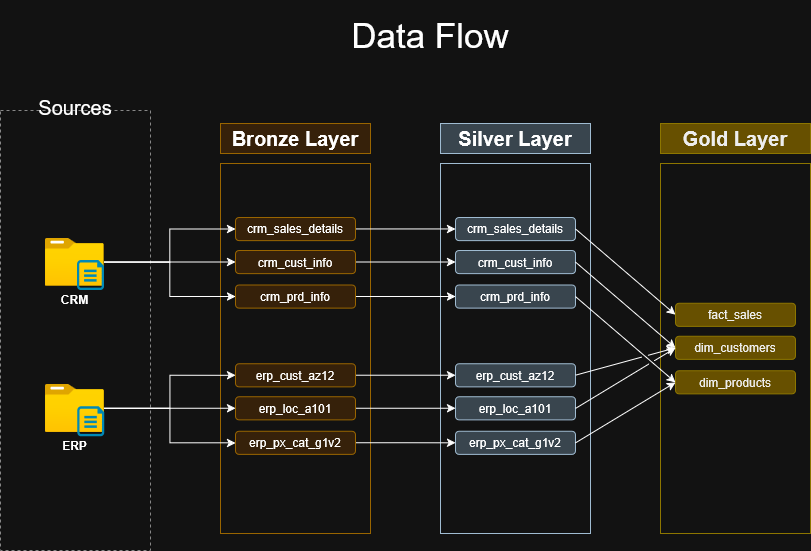

The diagram above was exported from draw.io. Its source (the exported page's mxGraphModel, read from the mxfile embedded in the PNG):
<mxGraphModel dx="1740" dy="939" grid="1" gridSize="10" guides="1" tooltips="1" connect="1" arrows="1" fold="1" page="1" pageScale="1" pageWidth="850" pageHeight="1100" math="0" shadow="0">
  <root>
    <mxCell id="0" />
    <mxCell id="1" parent="0" />
    <mxCell id="RIKYjRFS_blsMUbSq91d-1" parent="1" style="text;html=1;whiteSpace=wrap;strokeColor=none;fillColor=none;align=center;verticalAlign=middle;rounded=0;fontSize=35;" value="Data Flow" vertex="1">
      <mxGeometry height="70" width="400" x="510" y="90" as="geometry" />
    </mxCell>
    <mxCell id="RIKYjRFS_blsMUbSq91d-2" parent="1" style="rounded=0;whiteSpace=wrap;html=1;fillColor=none;dashed=1;strokeColor=light-dark(#000000,#888888);" value="" vertex="1">
      <mxGeometry height="440" width="150" x="280" y="200" as="geometry" />
    </mxCell>
    <mxCell id="RIKYjRFS_blsMUbSq91d-5" parent="1" style="whiteSpace=wrap;html=1;fillColor=none;strokeColor=none;" value="&lt;font style=&quot;font-size: 20px;&quot;&gt;Sources&lt;/font&gt;" vertex="1">
      <mxGeometry height="50" width="120" x="295.25" y="172.04" as="geometry" />
    </mxCell>
    <mxCell id="RIKYjRFS_blsMUbSq91d-8" parent="1" style="rounded=0;whiteSpace=wrap;html=1;fillColor=#ffe6cc;strokeColor=#d79b00;fontSize=20;fontStyle=1" value="Bronze Layer" vertex="1">
      <mxGeometry height="30" width="150" x="500" y="213.03999999999996" as="geometry" />
    </mxCell>
    <mxCell id="RIKYjRFS_blsMUbSq91d-9" parent="1" style="rounded=0;whiteSpace=wrap;html=1;fillColor=none;strokeColor=#d79b00;fontSize=20;gradientColor=none;" value="" vertex="1">
      <mxGeometry height="370" width="150" x="500" y="253.03999999999996" as="geometry" />
    </mxCell>
    <mxCell id="RIKYjRFS_blsMUbSq91d-10" parent="1" style="rounded=0;whiteSpace=wrap;html=1;fillColor=#bac8d3;strokeColor=#23445d;fontSize=20;fontStyle=1" value="&lt;div&gt;Silver Layer&lt;/div&gt;" vertex="1">
      <mxGeometry height="30" width="150" x="720" y="213.03999999999996" as="geometry" />
    </mxCell>
    <mxCell id="RIKYjRFS_blsMUbSq91d-11" parent="1" style="rounded=0;whiteSpace=wrap;html=1;fillColor=none;strokeColor=#23445d;fontSize=20;" value="" vertex="1">
      <mxGeometry height="370" width="150" x="720" y="253.03999999999996" as="geometry" />
    </mxCell>
    <mxCell id="RIKYjRFS_blsMUbSq91d-12" parent="1" style="rounded=0;whiteSpace=wrap;html=1;fillColor=#e3c800;strokeColor=#B09500;fontSize=20;fontColor=#000000;" value="&lt;b&gt;Gold Layer&lt;/b&gt;" vertex="1">
      <mxGeometry height="30" width="150" x="940" y="213.03999999999996" as="geometry" />
    </mxCell>
    <mxCell id="RIKYjRFS_blsMUbSq91d-13" parent="1" style="rounded=0;whiteSpace=wrap;html=1;fillColor=none;strokeColor=#B09500;fontSize=20;fontColor=#000000;" value="" vertex="1">
      <mxGeometry height="370" width="150" x="940" y="253.03999999999996" as="geometry" />
    </mxCell>
    <mxCell id="RIKYjRFS_blsMUbSq91d-47" edge="1" parent="1" source="RIKYjRFS_blsMUbSq91d-14" style="edgeStyle=orthogonalEdgeStyle;rounded=0;orthogonalLoop=1;jettySize=auto;html=1;entryX=0;entryY=0.5;entryDx=0;entryDy=0;" target="RIKYjRFS_blsMUbSq91d-41" value="">
      <mxGeometry relative="1" as="geometry" />
    </mxCell>
    <mxCell id="RIKYjRFS_blsMUbSq91d-48" edge="1" parent="1" source="RIKYjRFS_blsMUbSq91d-14" style="edgeStyle=orthogonalEdgeStyle;rounded=0;orthogonalLoop=1;jettySize=auto;html=1;entryX=0;entryY=0.5;entryDx=0;entryDy=0;" target="RIKYjRFS_blsMUbSq91d-42" value="">
      <mxGeometry relative="1" as="geometry" />
    </mxCell>
    <mxCell id="RIKYjRFS_blsMUbSq91d-49" edge="1" parent="1" source="RIKYjRFS_blsMUbSq91d-14" style="edgeStyle=orthogonalEdgeStyle;rounded=0;orthogonalLoop=1;jettySize=auto;html=1;entryX=0;entryY=0.5;entryDx=0;entryDy=0;" target="RIKYjRFS_blsMUbSq91d-43" value="">
      <mxGeometry relative="1" as="geometry" />
    </mxCell>
    <mxCell id="RIKYjRFS_blsMUbSq91d-14" parent="1" style="image;aspect=fixed;html=1;points=[];align=center;fontSize=12;image=img/lib/azure2/general/Folder_Blank.svg;" value="&lt;b&gt;CRM&lt;/b&gt;" vertex="1">
      <mxGeometry height="47.88" width="59" x="324.5" y="327.62" as="geometry" />
    </mxCell>
    <mxCell id="RIKYjRFS_blsMUbSq91d-15" parent="1" style="verticalLabelPosition=bottom;html=1;verticalAlign=top;align=center;strokeColor=none;fillColor=#00BEF2;shape=mxgraph.azure.cloud_services_configuration_file;pointerEvents=1;" value="" vertex="1">
      <mxGeometry height="30" width="27" x="356.5" y="349.50000000000006" as="geometry" />
    </mxCell>
    <mxCell id="RIKYjRFS_blsMUbSq91d-51" edge="1" parent="1" source="RIKYjRFS_blsMUbSq91d-16" style="edgeStyle=orthogonalEdgeStyle;rounded=0;orthogonalLoop=1;jettySize=auto;html=1;entryX=0;entryY=0.5;entryDx=0;entryDy=0;" target="RIKYjRFS_blsMUbSq91d-46" value="">
      <mxGeometry relative="1" as="geometry" />
    </mxCell>
    <mxCell id="RIKYjRFS_blsMUbSq91d-52" edge="1" parent="1" source="RIKYjRFS_blsMUbSq91d-16" style="edgeStyle=orthogonalEdgeStyle;rounded=0;orthogonalLoop=1;jettySize=auto;html=1;entryX=0;entryY=0.5;entryDx=0;entryDy=0;" target="RIKYjRFS_blsMUbSq91d-45" value="">
      <mxGeometry relative="1" as="geometry" />
    </mxCell>
    <mxCell id="RIKYjRFS_blsMUbSq91d-53" edge="1" parent="1" source="RIKYjRFS_blsMUbSq91d-16" style="edgeStyle=orthogonalEdgeStyle;rounded=0;orthogonalLoop=1;jettySize=auto;html=1;entryX=0;entryY=0.5;entryDx=0;entryDy=0;" target="RIKYjRFS_blsMUbSq91d-44" value="">
      <mxGeometry relative="1" as="geometry" />
    </mxCell>
    <mxCell id="RIKYjRFS_blsMUbSq91d-16" parent="1" style="image;aspect=fixed;html=1;points=[];align=center;fontSize=12;image=img/lib/azure2/general/Folder_Blank.svg;" value="&lt;b&gt;ERP&lt;/b&gt;" vertex="1">
      <mxGeometry height="47.88" width="59" x="324.75" y="473.92999999999995" as="geometry" />
    </mxCell>
    <mxCell id="RIKYjRFS_blsMUbSq91d-17" parent="1" style="verticalLabelPosition=bottom;html=1;verticalAlign=top;align=center;strokeColor=none;fillColor=#00BEF2;shape=mxgraph.azure.cloud_services_configuration_file;pointerEvents=1;" value="" vertex="1">
      <mxGeometry height="30" width="27" x="356.75" y="495.80999999999995" as="geometry" />
    </mxCell>
    <mxCell id="Jw0LX6LzCpc5lwne2RNk-7" edge="1" parent="1" source="RIKYjRFS_blsMUbSq91d-41" style="edgeStyle=orthogonalEdgeStyle;rounded=0;orthogonalLoop=1;jettySize=auto;html=1;" target="Jw0LX6LzCpc5lwne2RNk-1">
      <mxGeometry relative="1" as="geometry" />
    </mxCell>
    <mxCell id="RIKYjRFS_blsMUbSq91d-41" parent="1" style="rounded=1;whiteSpace=wrap;html=1;fillColor=#ffe6cc;strokeColor=#d79b00;" value="&lt;div&gt;crm_sales_details&lt;/div&gt;" vertex="1">
      <mxGeometry height="23.12" width="120" x="515" y="306.88" as="geometry" />
    </mxCell>
    <mxCell id="Jw0LX6LzCpc5lwne2RNk-8" edge="1" parent="1" source="RIKYjRFS_blsMUbSq91d-42" style="edgeStyle=orthogonalEdgeStyle;rounded=0;orthogonalLoop=1;jettySize=auto;html=1;entryX=0;entryY=0.5;entryDx=0;entryDy=0;" target="Jw0LX6LzCpc5lwne2RNk-2">
      <mxGeometry relative="1" as="geometry" />
    </mxCell>
    <mxCell id="RIKYjRFS_blsMUbSq91d-42" parent="1" style="rounded=1;whiteSpace=wrap;html=1;fillColor=#ffe6cc;strokeColor=#d79b00;" value="crm_cust_info" vertex="1">
      <mxGeometry height="23.12" width="120" x="515" y="340" as="geometry" />
    </mxCell>
    <mxCell id="Jw0LX6LzCpc5lwne2RNk-9" edge="1" parent="1" source="RIKYjRFS_blsMUbSq91d-43" style="edgeStyle=orthogonalEdgeStyle;rounded=0;orthogonalLoop=1;jettySize=auto;html=1;entryX=0;entryY=0.5;entryDx=0;entryDy=0;" target="Jw0LX6LzCpc5lwne2RNk-3">
      <mxGeometry relative="1" as="geometry" />
    </mxCell>
    <mxCell id="RIKYjRFS_blsMUbSq91d-43" parent="1" style="rounded=1;whiteSpace=wrap;html=1;fillColor=#ffe6cc;strokeColor=#d79b00;" value="crm_prd_info" vertex="1">
      <mxGeometry height="23.12" width="120" x="515" y="374.53" as="geometry" />
    </mxCell>
    <mxCell id="Jw0LX6LzCpc5lwne2RNk-10" edge="1" parent="1" source="RIKYjRFS_blsMUbSq91d-44" style="edgeStyle=orthogonalEdgeStyle;rounded=0;orthogonalLoop=1;jettySize=auto;html=1;" target="Jw0LX6LzCpc5lwne2RNk-4">
      <mxGeometry relative="1" as="geometry" />
    </mxCell>
    <mxCell id="RIKYjRFS_blsMUbSq91d-44" parent="1" style="rounded=1;whiteSpace=wrap;html=1;fillColor=#ffe6cc;strokeColor=#d79b00;" value="erp_cust_az12" vertex="1">
      <mxGeometry height="23.12" width="120" x="515" y="453.15999999999997" as="geometry" />
    </mxCell>
    <mxCell id="Jw0LX6LzCpc5lwne2RNk-11" edge="1" parent="1" source="RIKYjRFS_blsMUbSq91d-45" style="edgeStyle=orthogonalEdgeStyle;rounded=0;orthogonalLoop=1;jettySize=auto;html=1;entryX=0;entryY=0.5;entryDx=0;entryDy=0;" target="Jw0LX6LzCpc5lwne2RNk-5">
      <mxGeometry relative="1" as="geometry" />
    </mxCell>
    <mxCell id="RIKYjRFS_blsMUbSq91d-45" parent="1" style="rounded=1;whiteSpace=wrap;html=1;fillColor=#ffe6cc;strokeColor=#d79b00;" value="erp_loc_a101" vertex="1">
      <mxGeometry height="23.12" width="120" x="515" y="486.28" as="geometry" />
    </mxCell>
    <mxCell id="Jw0LX6LzCpc5lwne2RNk-12" edge="1" parent="1" source="RIKYjRFS_blsMUbSq91d-46" style="edgeStyle=orthogonalEdgeStyle;rounded=0;orthogonalLoop=1;jettySize=auto;html=1;entryX=0;entryY=0.5;entryDx=0;entryDy=0;" target="Jw0LX6LzCpc5lwne2RNk-6">
      <mxGeometry relative="1" as="geometry" />
    </mxCell>
    <mxCell id="RIKYjRFS_blsMUbSq91d-46" parent="1" style="rounded=1;whiteSpace=wrap;html=1;fillColor=#ffe6cc;strokeColor=#d79b00;" value="erp_px_cat_g1v2" vertex="1">
      <mxGeometry height="23.12" width="120" x="515" y="520.81" as="geometry" />
    </mxCell>
    <mxCell id="Jw0LX6LzCpc5lwne2RNk-1" parent="1" style="rounded=1;whiteSpace=wrap;html=1;fillColor=#bac8d3;strokeColor=#23445d;" value="&lt;div&gt;crm_sales_details&lt;/div&gt;" vertex="1">
      <mxGeometry height="23.12" width="120" x="735" y="306.88" as="geometry" />
    </mxCell>
    <mxCell id="Jw0LX6LzCpc5lwne2RNk-2" parent="1" style="rounded=1;whiteSpace=wrap;html=1;fillColor=#bac8d3;strokeColor=#23445d;" value="crm_cust_info" vertex="1">
      <mxGeometry height="23.12" width="120" x="735" y="340" as="geometry" />
    </mxCell>
    <mxCell id="Jw0LX6LzCpc5lwne2RNk-3" parent="1" style="rounded=1;whiteSpace=wrap;html=1;fillColor=#bac8d3;strokeColor=#23445d;" value="crm_prd_info" vertex="1">
      <mxGeometry height="23.12" width="120" x="735" y="374.53" as="geometry" />
    </mxCell>
    <mxCell id="Jw0LX6LzCpc5lwne2RNk-4" parent="1" style="rounded=1;whiteSpace=wrap;html=1;fillColor=#bac8d3;strokeColor=#23445d;" value="erp_cust_az12" vertex="1">
      <mxGeometry height="23.12" width="120" x="735" y="453.15999999999997" as="geometry" />
    </mxCell>
    <mxCell id="Jw0LX6LzCpc5lwne2RNk-5" parent="1" style="rounded=1;whiteSpace=wrap;html=1;fillColor=#bac8d3;strokeColor=#23445d;" value="erp_loc_a101" vertex="1">
      <mxGeometry height="23.12" width="120" x="735" y="486.28" as="geometry" />
    </mxCell>
    <mxCell id="Jw0LX6LzCpc5lwne2RNk-6" parent="1" style="rounded=1;whiteSpace=wrap;html=1;fillColor=#bac8d3;strokeColor=#23445d;" value="erp_px_cat_g1v2" vertex="1">
      <mxGeometry height="23.12" width="120" x="735" y="520.81" as="geometry" />
    </mxCell>
    <mxCell id="NIBzG86ewBgHSTghN9sL-2" parent="1" style="rounded=1;whiteSpace=wrap;html=1;fillColor=#e3c800;strokeColor=#B09500;fontColor=#000000;" value="fact_sales" vertex="1">
      <mxGeometry height="23.12" width="120" x="955" y="392.65999999999997" as="geometry" />
    </mxCell>
    <mxCell id="NIBzG86ewBgHSTghN9sL-3" parent="1" style="rounded=1;whiteSpace=wrap;html=1;fillColor=#e3c800;strokeColor=#B09500;fontColor=#000000;" value="dim_customers" vertex="1">
      <mxGeometry height="23.12" width="120" x="955" y="425.78" as="geometry" />
    </mxCell>
    <mxCell id="NIBzG86ewBgHSTghN9sL-4" parent="1" style="rounded=1;whiteSpace=wrap;html=1;fillColor=#e3c800;strokeColor=#B09500;fontColor=#000000;" value="dim_products" vertex="1">
      <mxGeometry height="23.12" width="120" x="955" y="460.30999999999995" as="geometry" />
    </mxCell>
    <mxCell id="NIBzG86ewBgHSTghN9sL-18" edge="1" parent="1" source="Jw0LX6LzCpc5lwne2RNk-1" style="endArrow=classic;html=1;rounded=0;exitX=1;exitY=0.5;exitDx=0;exitDy=0;entryX=0;entryY=0.5;entryDx=0;entryDy=0;jumpStyle=gap;" target="NIBzG86ewBgHSTghN9sL-2" value="">
      <mxGeometry height="50" relative="1" width="50" as="geometry">
        <mxPoint x="900" y="320" as="sourcePoint" />
        <mxPoint x="930" y="270" as="targetPoint" />
      </mxGeometry>
    </mxCell>
    <mxCell id="NIBzG86ewBgHSTghN9sL-19" edge="1" parent="1" source="Jw0LX6LzCpc5lwne2RNk-2" style="endArrow=classic;html=1;rounded=0;exitX=1;exitY=0.5;exitDx=0;exitDy=0;entryX=0;entryY=0.5;entryDx=0;entryDy=0;jumpStyle=gap;" target="NIBzG86ewBgHSTghN9sL-3" value="">
      <mxGeometry height="50" relative="1" width="50" as="geometry">
        <mxPoint x="900" y="490" as="sourcePoint" />
        <mxPoint x="930" y="440" as="targetPoint" />
      </mxGeometry>
    </mxCell>
    <mxCell id="NIBzG86ewBgHSTghN9sL-20" edge="1" parent="1" source="Jw0LX6LzCpc5lwne2RNk-3" style="endArrow=classic;html=1;rounded=0;exitX=1;exitY=0.5;exitDx=0;exitDy=0;entryX=0;entryY=0.5;entryDx=0;entryDy=0;jumpStyle=gap;" target="NIBzG86ewBgHSTghN9sL-4" value="">
      <mxGeometry height="50" relative="1" width="50" as="geometry">
        <mxPoint x="910" y="520" as="sourcePoint" />
        <mxPoint x="940" y="470" as="targetPoint" />
      </mxGeometry>
    </mxCell>
    <mxCell id="NIBzG86ewBgHSTghN9sL-21" edge="1" parent="1" source="Jw0LX6LzCpc5lwne2RNk-4" style="endArrow=classic;html=1;rounded=0;exitX=1;exitY=0.5;exitDx=0;exitDy=0;entryX=0;entryY=0.5;entryDx=0;entryDy=0;jumpStyle=gap;" target="NIBzG86ewBgHSTghN9sL-3" value="">
      <mxGeometry height="50" relative="1" width="50" as="geometry">
        <mxPoint x="880" y="560" as="sourcePoint" />
        <mxPoint x="910" y="510" as="targetPoint" />
      </mxGeometry>
    </mxCell>
    <mxCell id="NIBzG86ewBgHSTghN9sL-22" edge="1" parent="1" source="Jw0LX6LzCpc5lwne2RNk-5" style="endArrow=classic;html=1;rounded=0;exitX=1;exitY=0.5;exitDx=0;exitDy=0;entryX=0;entryY=0.5;entryDx=0;entryDy=0;jumpStyle=gap;" target="NIBzG86ewBgHSTghN9sL-3" value="">
      <mxGeometry height="50" relative="1" width="50" as="geometry">
        <mxPoint x="900" y="590" as="sourcePoint" />
        <mxPoint x="930" y="540" as="targetPoint" />
      </mxGeometry>
    </mxCell>
    <mxCell id="NIBzG86ewBgHSTghN9sL-23" edge="1" parent="1" source="Jw0LX6LzCpc5lwne2RNk-6" style="endArrow=classic;html=1;rounded=0;exitX=1;exitY=0.5;exitDx=0;exitDy=0;entryX=0;entryY=0.5;entryDx=0;entryDy=0;jumpStyle=gap;" target="NIBzG86ewBgHSTghN9sL-4" value="">
      <mxGeometry height="50" relative="1" width="50" as="geometry">
        <mxPoint x="890" y="600" as="sourcePoint" />
        <mxPoint x="920" y="550" as="targetPoint" />
      </mxGeometry>
    </mxCell>
  </root>
</mxGraphModel>